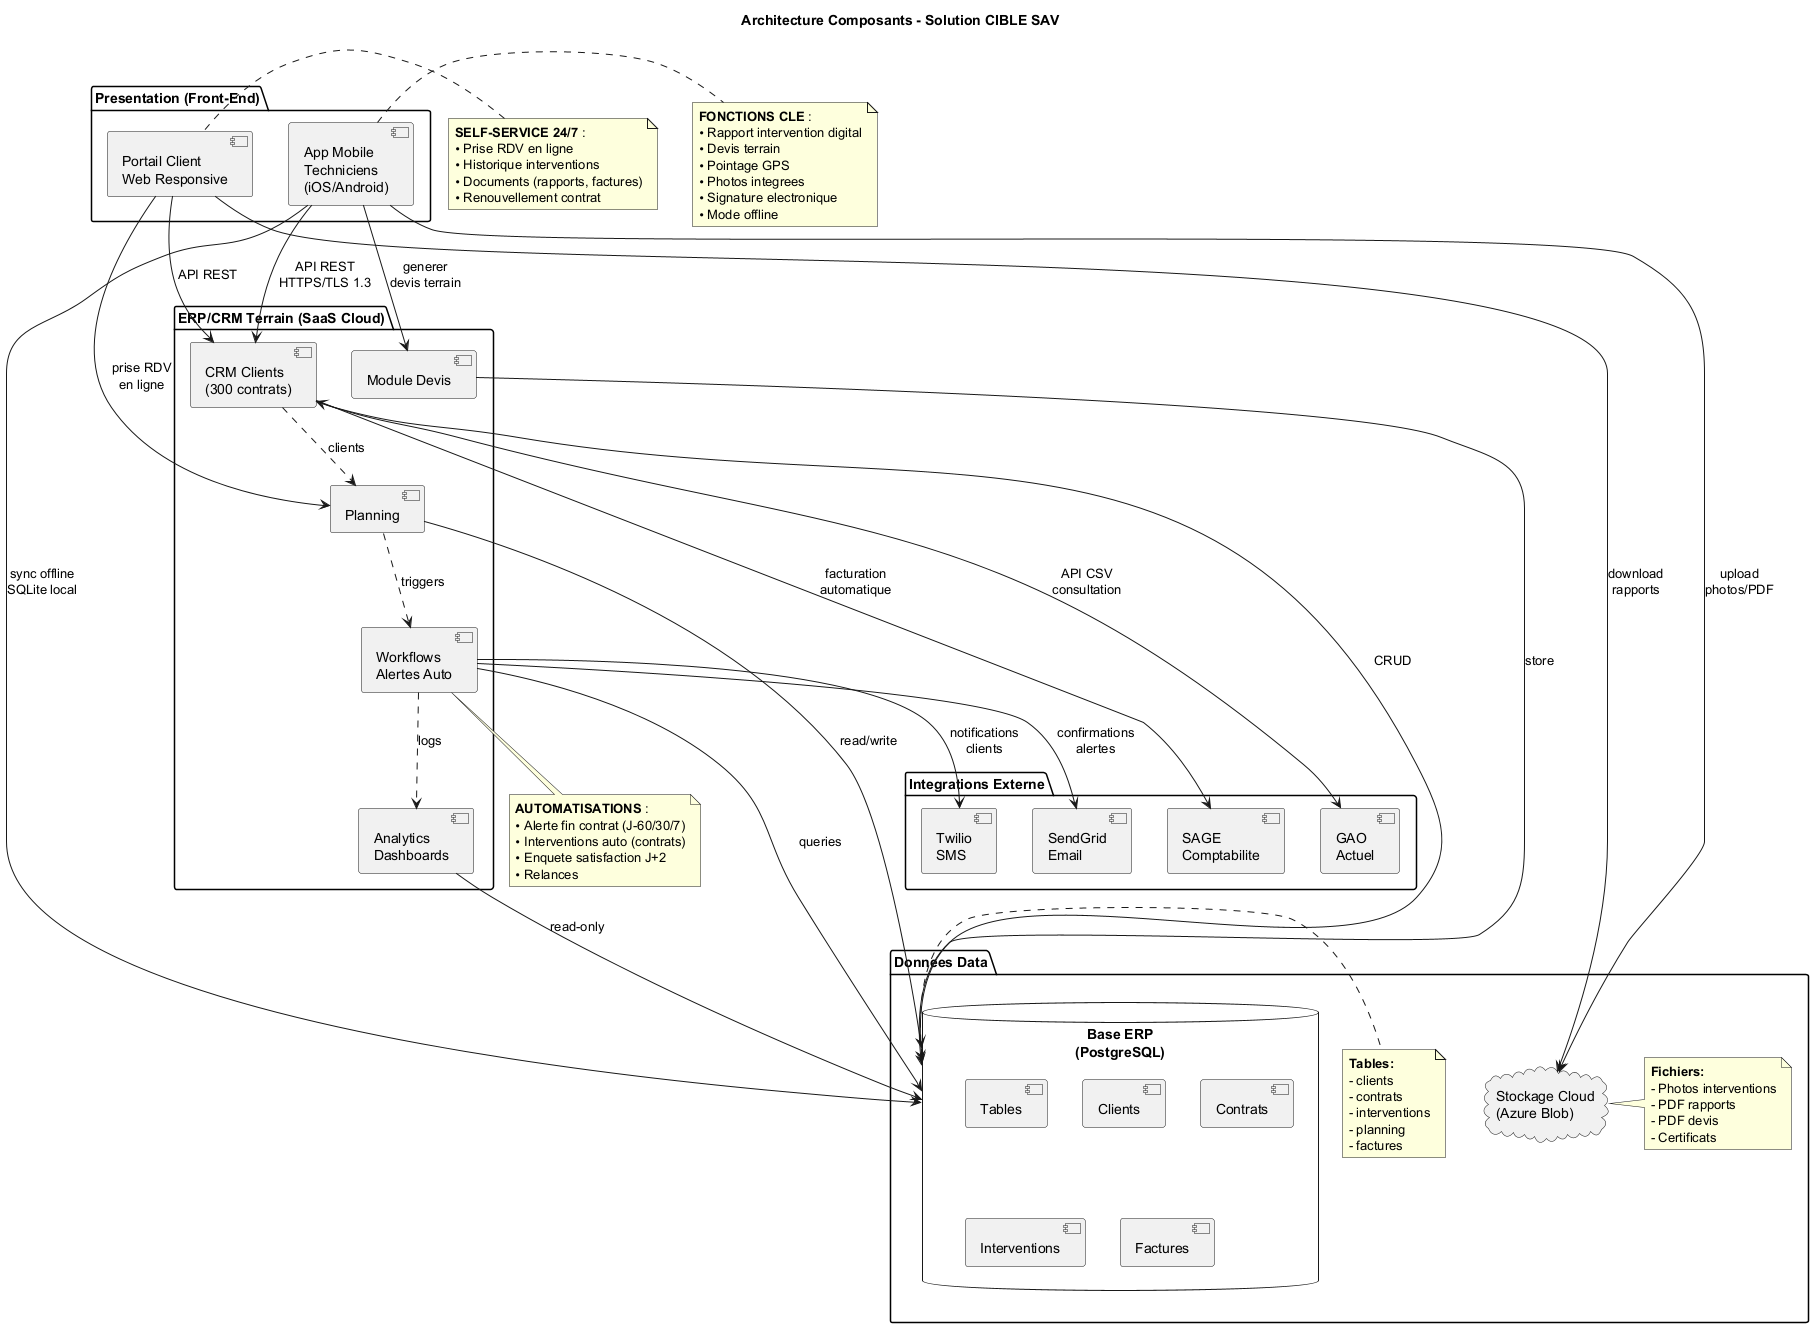

The diagram above was rendered by PlantUML. Its source (embedded in the PNG):
@startuml Component_Architecture

title Architecture Composants - Solution CIBLE SAV

package "Presentation (Front-End)" {
  [App Mobile\nTechniciens\n(iOS/Android)] as AppMobile
  [Portail Client\nWeb Responsive] as PortailWeb
}

package "ERP/CRM Terrain (SaaS Cloud)" {
  [CRM Clients\n(300 contrats)] as CRM
  [Planning\nIntelligent] as Planning
  [Module Devis] as Devis
  [Workflows\nAlertes Auto] as Workflows
  [Analytics\nDashboards] as Analytics

  CRM ..> Planning : clients
  Planning ..> Workflows : triggers
  Workflows ..> Analytics : logs
}

package "Donnees Data" {
  database "Base ERP\n(PostgreSQL)" as DB {
    [Tables]
    [Clients]
    [Contrats]
    [Interventions]
    [Planning]
    [Factures]
  }

  cloud "Stockage Cloud\n(Azure Blob)" as Cloud

  note right of DB
    **Tables:**
    - clients
    - contrats
    - interventions
    - planning
    - factures
  end note

  note right of Cloud
    **Fichiers:**
    - Photos interventions
    - PDF rapports
    - PDF devis
    - Certificats
  end note
}

package "Integrations Externe" {
  [GAO\nActuel] as GAO
  [SAGE\nComptabilite] as SAGE
  [Twilio\nSMS] as SMS
  [SendGrid\nEmail] as Email
}

AppMobile --> CRM : API REST\nHTTPS/TLS 1.3
AppMobile --> Devis : generer\ndevis terrain
AppMobile --> DB : sync offline\nSQLite local

PortailWeb --> CRM : API REST
PortailWeb --> Planning : prise RDV\nen ligne

CRM --> DB : CRUD
Planning --> DB : read/write
Devis --> DB : store
Workflows --> DB : queries
Analytics --> DB : read-only

AppMobile --> Cloud : upload\nphotos/PDF
PortailWeb --> Cloud : download\nrapports

CRM <--> GAO : API CSV\nconsultation
CRM --> SAGE : facturation\nautomatique
Workflows --> SMS : notifications\nclients
Workflows --> Email : confirmations\nalertes

note right of AppMobile
  **FONCTIONS CLE** :
  • Rapport intervention digital
  • Devis terrain
  • Pointage GPS
  • Photos integrees
  • Signature electronique
  • Mode offline
end note

note left of PortailWeb
  **SELF-SERVICE 24/7** :
  • Prise RDV en ligne
  • Historique interventions
  • Documents (rapports, factures)
  • Renouvellement contrat
end note

note bottom of Workflows
  **AUTOMATISATIONS** :
  • Alerte fin contrat (J-60/30/7)
  • Interventions auto (contrats)
  • Enquete satisfaction J+2
  • Relances
end note

@enduml